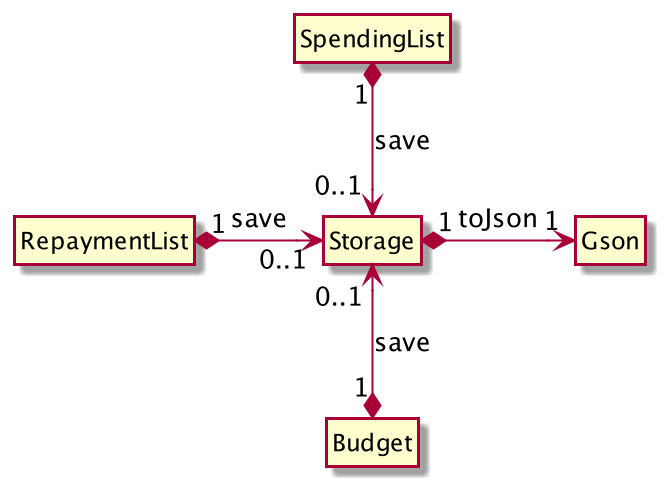

The diagram above was rendered by PlantUML. Its source (embedded in the PNG):
@startuml

hide circle
hide members
skinparam classAttributeIconSize 0

class "SpendingList"
class "RepaymentList"
class "Budget"
class Storage
class Gson

SpendingList "1" *-down-> "0..1" Storage : save
RepaymentList "1" *-right-> "0..1" Storage : save
Budget "1" *-up-> "0..1" Storage : save

Storage "1" *-right-> "1" Gson : toJson

@enduml